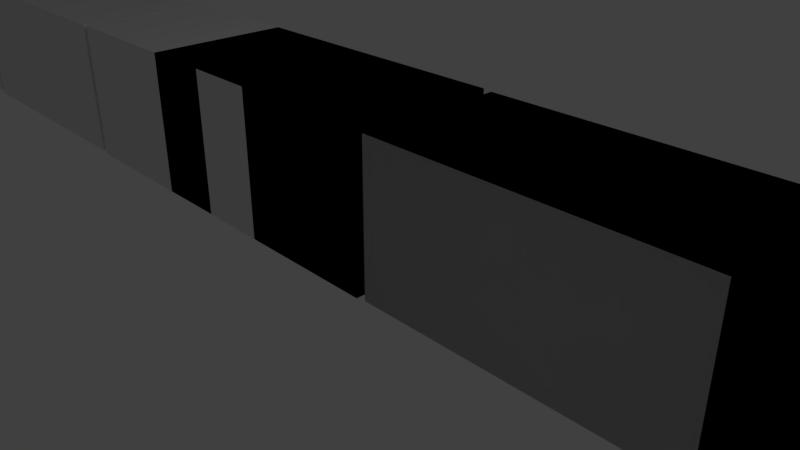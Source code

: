 # Source: Train.blend  (saved by Blender 2.78.0; exported with 4.5.12 LTS)
import bpy
from mathutils import Matrix  # noqa: F401  (used for matrix-valued properties, if any)

bpy.ops.wm.read_factory_settings(use_empty=True)
scene = bpy.context.scene
scene.name = 'Scene'

# ---- collections
col_collection_1 = bpy.data.collections.new('Collection 1'); scene.collection.children.link(col_collection_1)

# ---- world
world_world = bpy.data.worlds.new('World'); scene.world = world_world
world_world.color = (0.05088, 0.05088, 0.05088)
world_world.use_sun_shadow = False
world_world.sun_shadow_jitter_overblur = 0.0
world_world.cycles.sampling_method = 'MANUAL'

# ---- cameras
cam_camera = bpy.data.cameras.new('Camera')
cam_camera.clip_end = 100.0
cam_camera.lens = 35.0
cam_camera.sensor_width = 32.0
cam_camera.sensor_height = 18.0
cam_camera.ortho_scale = 7.314
cam_camera.dof.focus_distance = 0.0
cam_camera.dof.aperture_fstop = 128.0

# ---- lights
light_lamp = bpy.data.lights.new('Lamp', 'POINT')
light_lamp.transmission_factor = 0.0
light_lamp.cutoff_distance = 30.0
light_lamp.energy = 100.0
light_lamp.shadow_buffer_clip_start = 1.001
light_lamp.shadow_soft_size = 0.1
light_lamp.shadow_maximum_resolution = 0.006
light_lamp.use_absolute_resolution = True

# ---- meshes
me_cube_004 = bpy.data.meshes.new('Cube.004')
me_cube_004.from_pydata([(-1.0, -1.0, -1.0), (-1.0, -1.0, 1.0), (-1.0, 1.0, -1.0), (-1.0, 1.0, 1.0), (1.0, -1.0, -1.0), (1.0, -1.0, 1.0), (1.0, 1.0, -1.0), (1.0, 1.0, 1.0), (1.0, 1.0, 1.0), (1.0, 1.0, -1.0), (1.0, -1.0, -1.0), (1.0, -1.0, 1.0), (3.0, 1.0, 1.0), (3.0, 1.0, -1.0), (3.0, -1.0, -1.0), (3.0, -1.0, 1.0), (3.0, 0.9, 0.9), (3.0, 0.9, -0.9), (3.0, -0.9, -0.9), (3.0, -0.9, 0.9), (3.124, 0.9, 0.9), (3.124, 0.9, -0.9), (3.124, -0.9, -0.9), (3.124, -0.9, 0.9), (3.124, 0.9887, 0.9907), (3.124, 0.9837, -0.9868), (3.124, -0.9837, -0.9868), (3.124, -0.9787, 0.9907), (7.124, 0.9887, 0.9907), (7.124, 0.9837, -0.9868), (7.124, -0.9837, -0.9868), (7.124, -0.9787, 0.9907), (7.124, 0.9837, 0.9837), (7.124, 0.9837, -0.9837), (7.124, -0.9837, -0.9837), (7.124, -0.9837, 0.9837), (7.124, 0.8853, 0.8853), (7.124, 0.8853, -0.8853), (7.124, -0.8853, -0.8853), (7.124, -0.8853, 0.8853), (7.248, 0.8853, 0.8853), (7.248, 0.8853, -0.8853), (7.248, -0.8853, -0.8853), (7.248, -0.8853, 0.8853), (7.248, 0.9677, 0.9677), (7.248, 0.9677, -0.9677), (7.248, -0.9677, -0.9677), (7.248, -0.9677, 0.9677), (7.248, 0.9677, 0.9677), (7.248, 0.9677, -0.9677), (7.248, -0.9677, -0.9677), (7.248, -0.9677, 0.9677), (7.248, 0.9677, 0.9677), (7.248, 0.9677, -0.9677), (7.248, -0.9677, -0.9677), (7.248, -0.9677, 0.9677), (7.781, 0.9677, 0.9677), (7.781, 0.9677, -0.9677), (7.781, -0.9677, -0.9677), (7.781, -0.9677, 0.9677), (10.38, 0.9677, -0.3696), (10.51, 0.9677, -0.9677), (10.51, -0.9677, -0.9677), (10.38, -0.9677, -0.3696), (8.617, -0.9677, -0.9677), (8.609, -0.9677, 0.7328), (8.617, 0.9677, -0.9677), (8.609, 0.9677, 0.7328), (9.174, -0.9677, -0.9677), (9.174, 0.9677, -0.9677), (10.04, -0.9677, -0.138), (10.04, 0.9677, -0.138), (10.04, -0.9677, -0.138), (8.609, -0.9677, 0.7328), (10.04, 0.9677, -0.138), (8.609, 0.9677, 0.7328), (9.994, -0.9091, -0.1116), (8.652, -0.9091, 0.7064), (9.994, 0.9091, -0.1116), (8.652, 0.9091, 0.7064), (9.994, -0.9091, -0.1535), (8.652, -0.9091, 0.6645), (9.994, 0.9091, -0.1535), (8.652, 0.9091, 0.6645)], [], [(0, 1, 3, 2), (2, 3, 7, 6), (7, 5, 11, 8), (4, 5, 1, 0), (2, 6, 4, 0), (7, 3, 1, 5), (9, 8, 12, 13), (6, 7, 8, 9), (5, 4, 10, 11), (4, 6, 9, 10), (15, 14, 18, 19), (11, 10, 14, 15), (10, 9, 13, 14), (8, 11, 15, 12), (16, 19, 23, 20), (14, 13, 17, 18), (12, 15, 19, 16), (13, 12, 16, 17), (23, 22, 26, 27), (17, 16, 20, 21), (19, 18, 22, 23), (18, 17, 21, 22), (26, 25, 29, 30), (22, 21, 25, 26), (20, 23, 27, 24), (21, 20, 24, 25), (28, 31, 35, 32), (24, 27, 31, 28), (25, 24, 28, 29), (27, 26, 30, 31), (35, 34, 38, 39), (29, 28, 32, 33), (31, 30, 34, 35), (30, 29, 33, 34), (36, 39, 43, 40), (34, 33, 37, 38), (32, 35, 39, 36), (33, 32, 36, 37), (40, 43, 47, 44), (37, 36, 40, 41), (39, 38, 42, 43), (38, 37, 41, 42), (47, 46, 50, 51), (41, 40, 44, 45), (43, 42, 46, 47), (42, 41, 45, 46), (48, 51, 55, 52), (46, 45, 49, 50), (44, 47, 51, 48), (45, 44, 48, 49), (53, 52, 56, 57), (49, 48, 52, 53), (51, 50, 54, 55), (50, 49, 53, 54), (70, 68, 62, 63), (55, 54, 58, 59), (54, 53, 57, 58), (52, 55, 59, 56), (61, 60, 63, 62), (68, 69, 61, 62), (71, 70, 63, 60), (69, 71, 60, 61), (57, 56, 67, 66), (56, 59, 65, 67), (58, 57, 66, 64), (59, 58, 64, 65), (66, 67, 71, 69), (67, 65, 73, 75), (64, 66, 69, 68), (65, 64, 68, 70), (75, 73, 77, 79), (71, 67, 75, 74), (65, 70, 72, 73), (70, 71, 74, 72), (76, 78, 82, 80), (73, 72, 76, 77), (72, 74, 78, 76), (74, 75, 79, 78), (83, 81, 80, 82), (78, 79, 83, 82), (79, 77, 81, 83), (77, 76, 80, 81)])
me_cube_004.use_remesh_preserve_volume = False
me_cube_004.use_remesh_preserve_attributes = False
me_cube_004.use_mirror_vertex_groups = False
me_cube_004.update()
me_cube_003 = bpy.data.meshes.new('Cube.003')
me_cube_003.from_pydata([(-1.0, -1.0, -1.0), (-1.0, -1.0, 1.0), (-1.0, 1.0, -1.0), (-1.0, 1.0, 1.0), (1.0, -1.0, -1.0), (1.0, -1.0, 1.0), (1.0, 1.0, -1.0), (1.0, 1.0, 1.0), (1.0, 1.0, 1.0), (1.0, 1.0, -1.0), (1.0, -1.0, -1.0), (1.0, -1.0, 1.0), (3.0, 1.0, 1.0), (3.0, 1.0, -1.0), (3.0, -1.0, -1.0), (3.0, -1.0, 1.0), (3.0, 0.9, 0.9), (3.0, 0.9, -0.9), (3.0, -0.9, -0.9), (3.0, -0.9, 0.9), (3.124, 0.9, 0.9), (3.124, 0.9, -0.9), (3.124, -0.9, -0.9), (3.124, -0.9, 0.9), (3.124, 0.9887, 0.9907), (3.124, 0.9837, -0.9868), (3.124, -0.9837, -0.9868), (3.124, -0.9787, 0.9907), (7.124, 0.9887, 0.9907), (7.124, 0.9837, -0.9868), (7.124, -0.9837, -0.9868), (7.124, -0.9787, 0.9907), (7.124, 0.9837, 0.9837), (7.124, 0.9837, -0.9837), (7.124, -0.9837, -0.9837), (7.124, -0.9837, 0.9837), (7.124, 0.8853, 0.8853), (7.124, 0.8853, -0.8853), (7.124, -0.8853, -0.8853), (7.124, -0.8853, 0.8853), (7.248, 0.8853, 0.8853), (7.248, 0.8853, -0.8853), (7.248, -0.8853, -0.8853), (7.248, -0.8853, 0.8853), (7.248, 0.9677, 0.9677), (7.248, 0.9677, -0.9677), (7.248, -0.9677, -0.9677), (7.248, -0.9677, 0.9677), (7.248, 0.9677, 0.9677), (7.248, 0.9677, -0.9677), (7.248, -0.9677, -0.9677), (7.248, -0.9677, 0.9677), (7.248, 0.9677, 0.9677), (7.248, 0.9677, -0.9677), (7.248, -0.9677, -0.9677), (7.248, -0.9677, 0.9677), (7.781, 0.9677, 0.9677), (7.781, 0.9677, -0.9677), (7.781, -0.9677, -0.9677), (7.781, -0.9677, 0.9677), (10.38, 0.9677, -0.3696), (10.51, 0.9677, -0.9677), (10.51, -0.9677, -0.9677), (10.38, -0.9677, -0.3696), (8.617, -0.9677, -0.9677), (8.609, -0.9677, 0.7328), (8.617, 0.9677, -0.9677), (8.609, 0.9677, 0.7328), (9.174, -0.9677, -0.9677), (9.174, 0.9677, -0.9677), (10.04, -0.9677, -0.138), (10.04, 0.9677, -0.138), (10.04, -0.9677, -0.138), (8.609, -0.9677, 0.7328), (10.04, 0.9677, -0.138), (8.609, 0.9677, 0.7328), (9.994, -0.9091, -0.1116), (8.652, -0.9091, 0.7064), (9.994, 0.9091, -0.1116), (8.652, 0.9091, 0.7064), (9.994, -0.9091, -0.1535), (8.652, -0.9091, 0.6645), (9.994, 0.9091, -0.1535), (8.652, 0.9091, 0.6645)], [], [(0, 1, 3, 2), (2, 3, 7, 6), (7, 5, 11, 8), (4, 5, 1, 0), (2, 6, 4, 0), (7, 3, 1, 5), (9, 8, 12, 13), (6, 7, 8, 9), (5, 4, 10, 11), (4, 6, 9, 10), (15, 14, 18, 19), (11, 10, 14, 15), (10, 9, 13, 14), (8, 11, 15, 12), (16, 19, 23, 20), (14, 13, 17, 18), (12, 15, 19, 16), (13, 12, 16, 17), (23, 22, 26, 27), (17, 16, 20, 21), (19, 18, 22, 23), (18, 17, 21, 22), (26, 25, 29, 30), (22, 21, 25, 26), (20, 23, 27, 24), (21, 20, 24, 25), (28, 31, 35, 32), (24, 27, 31, 28), (25, 24, 28, 29), (27, 26, 30, 31), (35, 34, 38, 39), (29, 28, 32, 33), (31, 30, 34, 35), (30, 29, 33, 34), (36, 39, 43, 40), (34, 33, 37, 38), (32, 35, 39, 36), (33, 32, 36, 37), (40, 43, 47, 44), (37, 36, 40, 41), (39, 38, 42, 43), (38, 37, 41, 42), (47, 46, 50, 51), (41, 40, 44, 45), (43, 42, 46, 47), (42, 41, 45, 46), (48, 51, 55, 52), (46, 45, 49, 50), (44, 47, 51, 48), (45, 44, 48, 49), (53, 52, 56, 57), (49, 48, 52, 53), (51, 50, 54, 55), (50, 49, 53, 54), (70, 68, 62, 63), (55, 54, 58, 59), (54, 53, 57, 58), (52, 55, 59, 56), (61, 60, 63, 62), (68, 69, 61, 62), (71, 70, 63, 60), (69, 71, 60, 61), (57, 56, 67, 66), (56, 59, 65, 67), (58, 57, 66, 64), (59, 58, 64, 65), (66, 67, 71, 69), (67, 65, 73, 75), (64, 66, 69, 68), (65, 64, 68, 70), (75, 73, 77, 79), (71, 67, 75, 74), (65, 70, 72, 73), (70, 71, 74, 72), (76, 78, 82, 80), (73, 72, 76, 77), (72, 74, 78, 76), (74, 75, 79, 78), (83, 81, 80, 82), (78, 79, 83, 82), (79, 77, 81, 83), (77, 76, 80, 81)])
me_cube_003.use_remesh_preserve_volume = False
me_cube_003.use_remesh_preserve_attributes = False
me_cube_003.use_mirror_vertex_groups = False
me_cube_003.update()
me_cube_002 = bpy.data.meshes.new('Cube.002')
me_cube_002.from_pydata([(-1.0, -1.0, -1.0), (-1.0, -1.0, 1.0), (-1.0, 1.0, -1.0), (-1.0, 1.0, 1.0), (1.0, -1.0, -1.0), (1.0, -1.0, 1.0), (1.0, 1.0, -1.0), (1.0, 1.0, 1.0), (1.0, 1.0, 1.0), (1.0, 1.0, -1.0), (1.0, -1.0, -1.0), (1.0, -1.0, 1.0), (3.0, 1.0, 1.0), (3.0, 1.0, -1.0), (3.0, -1.0, -1.0), (3.0, -1.0, 1.0), (3.0, 0.9, 0.9), (3.0, 0.9, -0.9), (3.0, -0.9, -0.9), (3.0, -0.9, 0.9), (3.124, 0.9, 0.9), (3.124, 0.9, -0.9), (3.124, -0.9, -0.9), (3.124, -0.9, 0.9), (3.124, 0.9887, 0.9907), (3.124, 0.9837, -0.9868), (3.124, -0.9837, -0.9868), (3.124, -0.9787, 0.9907), (7.124, 0.9887, 0.9907), (7.124, 0.9837, -0.9868), (7.124, -0.9837, -0.9868), (7.124, -0.9787, 0.9907), (7.124, 0.9837, 0.9837), (7.124, 0.9837, -0.9837), (7.124, -0.9837, -0.9837), (7.124, -0.9837, 0.9837), (7.124, 0.8853, 0.8853), (7.124, 0.8853, -0.8853), (7.124, -0.8853, -0.8853), (7.124, -0.8853, 0.8853), (7.248, 0.8853, 0.8853), (7.248, 0.8853, -0.8853), (7.248, -0.8853, -0.8853), (7.248, -0.8853, 0.8853), (7.248, 0.9677, 0.9677), (7.248, 0.9677, -0.9677), (7.248, -0.9677, -0.9677), (7.248, -0.9677, 0.9677), (7.248, 0.9677, 0.9677), (7.248, 0.9677, -0.9677), (7.248, -0.9677, -0.9677), (7.248, -0.9677, 0.9677), (7.248, 0.9677, 0.9677), (7.248, 0.9677, -0.9677), (7.248, -0.9677, -0.9677), (7.248, -0.9677, 0.9677), (7.781, 0.9677, 0.9677), (7.781, 0.9677, -0.9677), (7.781, -0.9677, -0.9677), (7.781, -0.9677, 0.9677), (10.38, 0.9677, -0.3696), (10.51, 0.9677, -0.9677), (10.51, -0.9677, -0.9677), (10.38, -0.9677, -0.3696), (8.617, -0.9677, -0.9677), (8.609, -0.9677, 0.7328), (8.617, 0.9677, -0.9677), (8.609, 0.9677, 0.7328), (9.174, -0.9677, -0.9677), (9.174, 0.9677, -0.9677), (10.04, -0.9677, -0.138), (10.04, 0.9677, -0.138), (10.04, -0.9677, -0.138), (8.609, -0.9677, 0.7328), (10.04, 0.9677, -0.138), (8.609, 0.9677, 0.7328), (9.994, -0.9091, -0.1116), (8.652, -0.9091, 0.7064), (9.994, 0.9091, -0.1116), (8.652, 0.9091, 0.7064), (9.994, -0.9091, -0.1535), (8.652, -0.9091, 0.6645), (9.994, 0.9091, -0.1535), (8.652, 0.9091, 0.6645)], [], [(0, 1, 3, 2), (2, 3, 7, 6), (7, 5, 11, 8), (4, 5, 1, 0), (2, 6, 4, 0), (7, 3, 1, 5), (9, 8, 12, 13), (6, 7, 8, 9), (5, 4, 10, 11), (4, 6, 9, 10), (15, 14, 18, 19), (11, 10, 14, 15), (10, 9, 13, 14), (8, 11, 15, 12), (16, 19, 23, 20), (14, 13, 17, 18), (12, 15, 19, 16), (13, 12, 16, 17), (23, 22, 26, 27), (17, 16, 20, 21), (19, 18, 22, 23), (18, 17, 21, 22), (26, 25, 29, 30), (22, 21, 25, 26), (20, 23, 27, 24), (21, 20, 24, 25), (28, 31, 35, 32), (24, 27, 31, 28), (25, 24, 28, 29), (27, 26, 30, 31), (35, 34, 38, 39), (29, 28, 32, 33), (31, 30, 34, 35), (30, 29, 33, 34), (36, 39, 43, 40), (34, 33, 37, 38), (32, 35, 39, 36), (33, 32, 36, 37), (40, 43, 47, 44), (37, 36, 40, 41), (39, 38, 42, 43), (38, 37, 41, 42), (47, 46, 50, 51), (41, 40, 44, 45), (43, 42, 46, 47), (42, 41, 45, 46), (48, 51, 55, 52), (46, 45, 49, 50), (44, 47, 51, 48), (45, 44, 48, 49), (53, 52, 56, 57), (49, 48, 52, 53), (51, 50, 54, 55), (50, 49, 53, 54), (70, 68, 62, 63), (55, 54, 58, 59), (54, 53, 57, 58), (52, 55, 59, 56), (61, 60, 63, 62), (68, 69, 61, 62), (71, 70, 63, 60), (69, 71, 60, 61), (57, 56, 67, 66), (56, 59, 65, 67), (58, 57, 66, 64), (59, 58, 64, 65), (66, 67, 71, 69), (67, 65, 73, 75), (64, 66, 69, 68), (65, 64, 68, 70), (75, 73, 77, 79), (71, 67, 75, 74), (65, 70, 72, 73), (70, 71, 74, 72), (76, 78, 82, 80), (73, 72, 76, 77), (72, 74, 78, 76), (74, 75, 79, 78), (83, 81, 80, 82), (78, 79, 83, 82), (79, 77, 81, 83), (77, 76, 80, 81)])
me_cube_002.use_remesh_preserve_volume = False
me_cube_002.use_remesh_preserve_attributes = False
me_cube_002.use_mirror_vertex_groups = False
me_cube_002.update()

# ---- objects
ob_cube_002 = bpy.data.objects.new('Cube.002', me_cube_004)
ob_cube_001 = bpy.data.objects.new('Cube.001', me_cube_003)
ob_cube = bpy.data.objects.new('Cube', me_cube_002)
ob_lamp = bpy.data.objects.new('Lamp', light_lamp)
ob_camera = bpy.data.objects.new('Camera', cam_camera)

# ---- transforms, parenting, visibility, modifiers, constraints
ob_cube_002.location = (-1.937, -0.1036, 1.25)
ob_cube_002.rotation_euler = (0.0, -0.0, -3.142)
ob_cube_002.lineart.crease_threshold = 0.0
ob_cube_001.location = (-1.959, -0.1036, 1.25)
ob_cube_001.lineart.crease_threshold = 0.0
ob_cube.location = (-1.959, -0.1036, 1.25)
ob_cube.lineart.crease_threshold = 0.0
ob_lamp.location = (4.076, 1.005, 5.904)
ob_lamp.rotation_euler = (0.6503, 0.05522, 1.866)
ob_lamp.lock_rotations_4d = False
ob_lamp.empty_display_type = 'ARROWS'
ob_lamp.color = (0.0, 0.0, 0.0, 0.0)
ob_lamp.lineart.crease_threshold = 0.0
ob_camera.location = (7.481, -6.508, 5.344)
ob_camera.rotation_euler = (1.109, 0.0, 0.8149)
ob_camera.lock_rotations_4d = False
ob_camera.empty_display_type = 'ARROWS'
ob_camera.color = (0.0, 0.0, 0.0, 0.0)
ob_camera.display_type = 'WIRE'
ob_camera.lineart.crease_threshold = 0.0

# ---- collection membership
col_collection_1.objects.link(ob_cube_002)
col_collection_1.objects.link(ob_cube_001)
col_collection_1.objects.link(ob_cube)
col_collection_1.objects.link(ob_lamp)
col_collection_1.objects.link(ob_camera)

# ---- scene / render settings (as saved in the file)
scene.camera = ob_camera
scene.frame_start = 1; scene.frame_end = 250; scene.frame_set(5)
scene.render.engine = 'BLENDER_EEVEE_NEXT'
scene.render.resolution_percentage = 50
scene.render.dither_intensity = 0.0
scene.cycles.use_denoising = False
scene.cycles.samples = 128
scene.cycles.sampling_pattern = 'TABULATED_SOBOL'
scene.cycles.light_sampling_threshold = 0.0
scene.cycles.use_adaptive_sampling = False
scene.cycles.use_light_tree = False
scene.cycles.blur_glossy = 0.0
scene.cycles.sample_clamp_indirect = 0.0
scene.view_settings.view_transform = 'Standard'
bpy.context.view_layer.update()
